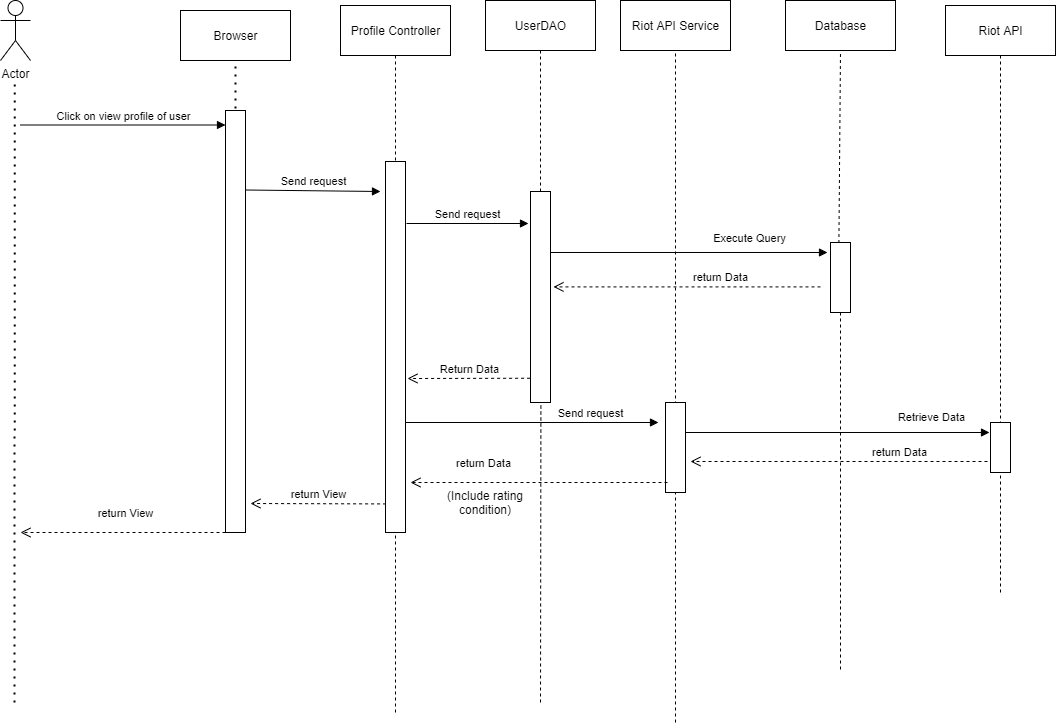

The diagram above was exported from draw.io. Its source (the exported page's mxGraphModel, read from the mxfile embedded in the PNG):
<mxGraphModel dx="1038" dy="489" grid="1" gridSize="10" guides="1" tooltips="1" connect="1" arrows="1" fold="1" page="1" pageScale="1" pageWidth="1169" pageHeight="827" math="0" shadow="0">
  <root>
    <mxCell id="0" />
    <mxCell id="1" parent="0" />
    <mxCell id="5WX95HkvNufVE4VlwSZY-10" value="" style="endArrow=none;dashed=1;html=1;entryX=0.5;entryY=1;entryDx=0;entryDy=0;" parent="1" target="5WX95HkvNufVE4VlwSZY-9" edge="1">
      <mxGeometry width="50" height="50" relative="1" as="geometry">
        <mxPoint x="1050" y="680" as="sourcePoint" />
        <mxPoint x="832.79" y="229.39999999999998" as="targetPoint" />
      </mxGeometry>
    </mxCell>
    <mxCell id="t6Z5kBkMAai5most3q1X-1" value="Actor" style="shape=umlActor;verticalLabelPosition=bottom;verticalAlign=top;html=1;" parent="1" vertex="1">
      <mxGeometry x="50" y="88" width="30" height="60" as="geometry" />
    </mxCell>
    <mxCell id="t6Z5kBkMAai5most3q1X-3" value="" style="endArrow=none;dashed=1;html=1;dashPattern=1 3;strokeWidth=2;" parent="1" edge="1">
      <mxGeometry width="50" height="50" relative="1" as="geometry">
        <mxPoint x="64" y="790" as="sourcePoint" />
        <mxPoint x="64.28999999999999" y="170" as="targetPoint" />
      </mxGeometry>
    </mxCell>
    <mxCell id="t6Z5kBkMAai5most3q1X-7" value="Click on view profile of user" style="html=1;verticalAlign=bottom;endArrow=block;" parent="1" edge="1">
      <mxGeometry width="80" relative="1" as="geometry">
        <mxPoint x="70" y="212.5" as="sourcePoint" />
        <mxPoint x="275" y="212.5" as="targetPoint" />
      </mxGeometry>
    </mxCell>
    <mxCell id="t6Z5kBkMAai5most3q1X-8" value="Browser" style="html=1;" parent="1" vertex="1">
      <mxGeometry x="230" y="98" width="110" height="50" as="geometry" />
    </mxCell>
    <mxCell id="t6Z5kBkMAai5most3q1X-10" value="" style="endArrow=none;dashed=1;html=1;dashPattern=1 3;strokeWidth=2;entryX=0.5;entryY=1;entryDx=0;entryDy=0;" parent="1" target="t6Z5kBkMAai5most3q1X-8" edge="1">
      <mxGeometry width="50" height="50" relative="1" as="geometry">
        <mxPoint x="285" y="228" as="sourcePoint" />
        <mxPoint x="560" y="278" as="targetPoint" />
      </mxGeometry>
    </mxCell>
    <mxCell id="t6Z5kBkMAai5most3q1X-12" value="" style="rounded=0;whiteSpace=wrap;html=1;" parent="1" vertex="1">
      <mxGeometry x="275" y="198" width="20" height="422" as="geometry" />
    </mxCell>
    <mxCell id="t6Z5kBkMAai5most3q1X-14" value="Profile Controller" style="html=1;" parent="1" vertex="1">
      <mxGeometry x="390" y="93" width="110" height="50" as="geometry" />
    </mxCell>
    <mxCell id="t6Z5kBkMAai5most3q1X-19" value="Send request" style="html=1;verticalAlign=bottom;endArrow=block;" parent="1" edge="1">
      <mxGeometry width="80" relative="1" as="geometry">
        <mxPoint x="295" y="277.5" as="sourcePoint" />
        <mxPoint x="430" y="279" as="targetPoint" />
      </mxGeometry>
    </mxCell>
    <mxCell id="t6Z5kBkMAai5most3q1X-28" value="" style="endArrow=none;dashed=1;html=1;entryX=0.5;entryY=1;entryDx=0;entryDy=0;" parent="1" target="t6Z5kBkMAai5most3q1X-14" edge="1">
      <mxGeometry width="50" height="50" relative="1" as="geometry">
        <mxPoint x="445" y="800" as="sourcePoint" />
        <mxPoint x="580" y="250" as="targetPoint" />
      </mxGeometry>
    </mxCell>
    <mxCell id="t6Z5kBkMAai5most3q1X-31" value="Send request" style="html=1;verticalAlign=bottom;endArrow=block;" parent="1" edge="1">
      <mxGeometry width="80" relative="1" as="geometry">
        <mxPoint x="456" y="311" as="sourcePoint" />
        <mxPoint x="578" y="311" as="targetPoint" />
      </mxGeometry>
    </mxCell>
    <mxCell id="t6Z5kBkMAai5most3q1X-38" value="Return Data" style="html=1;verticalAlign=bottom;endArrow=open;dashed=1;endSize=8;strokeWidth=1;exitX=-0.02;exitY=0.885;exitDx=0;exitDy=0;exitPerimeter=0;" parent="1" source="hL_9co_PMPbG0MNj5SZP-15" edge="1">
      <mxGeometry relative="1" as="geometry">
        <mxPoint x="578" y="490" as="sourcePoint" />
        <mxPoint x="457" y="466" as="targetPoint" />
      </mxGeometry>
    </mxCell>
    <mxCell id="t6Z5kBkMAai5most3q1X-40" value="return View" style="html=1;verticalAlign=bottom;endArrow=open;dashed=1;endSize=8;strokeWidth=1;exitX=0;exitY=1;exitDx=0;exitDy=0;" parent="1" source="t6Z5kBkMAai5most3q1X-12" edge="1">
      <mxGeometry x="-0.0233" y="-10" relative="1" as="geometry">
        <mxPoint x="260" y="668" as="sourcePoint" />
        <mxPoint x="70" y="620" as="targetPoint" />
        <mxPoint as="offset" />
      </mxGeometry>
    </mxCell>
    <mxCell id="Et5tPUNLs_jY9PQAaF9L-7" value="return View" style="html=1;verticalAlign=bottom;endArrow=open;dashed=1;endSize=8;exitX=0.03;exitY=0.923;exitDx=0;exitDy=0;exitPerimeter=0;" parent="1" source="hL_9co_PMPbG0MNj5SZP-13" edge="1">
      <mxGeometry relative="1" as="geometry">
        <mxPoint x="475" y="498" as="sourcePoint" />
        <mxPoint x="300" y="591" as="targetPoint" />
      </mxGeometry>
    </mxCell>
    <mxCell id="hL_9co_PMPbG0MNj5SZP-1" value="UserDAO" style="html=1;" parent="1" vertex="1">
      <mxGeometry x="535" y="88" width="110" height="50" as="geometry" />
    </mxCell>
    <mxCell id="hL_9co_PMPbG0MNj5SZP-3" value="" style="endArrow=none;dashed=1;html=1;" parent="1" source="hL_9co_PMPbG0MNj5SZP-15" target="hL_9co_PMPbG0MNj5SZP-1" edge="1">
      <mxGeometry width="50" height="50" relative="1" as="geometry">
        <mxPoint x="655" y="275" as="sourcePoint" />
        <mxPoint x="560" y="178" as="targetPoint" />
      </mxGeometry>
    </mxCell>
    <mxCell id="hL_9co_PMPbG0MNj5SZP-6" value="Database" style="html=1;" parent="1" vertex="1">
      <mxGeometry x="835" y="88" width="110" height="50" as="geometry" />
    </mxCell>
    <mxCell id="hL_9co_PMPbG0MNj5SZP-8" value="" style="endArrow=none;dashed=1;html=1;entryX=0.5;entryY=1;entryDx=0;entryDy=0;exitX=0.42;exitY=0.007;exitDx=0;exitDy=0;exitPerimeter=0;" parent="1" source="hL_9co_PMPbG0MNj5SZP-17" target="hL_9co_PMPbG0MNj5SZP-6" edge="1">
      <mxGeometry width="50" height="50" relative="1" as="geometry">
        <mxPoint x="970" y="238" as="sourcePoint" />
        <mxPoint x="692.79" y="169.39999999999998" as="targetPoint" />
      </mxGeometry>
    </mxCell>
    <mxCell id="hL_9co_PMPbG0MNj5SZP-11" value="" style="endArrow=none;dashed=1;html=1;startArrow=none;" parent="1" source="hL_9co_PMPbG0MNj5SZP-17" edge="1">
      <mxGeometry width="50" height="50" relative="1" as="geometry">
        <mxPoint x="990" y="218" as="sourcePoint" />
        <mxPoint x="890" y="760" as="targetPoint" />
      </mxGeometry>
    </mxCell>
    <mxCell id="hL_9co_PMPbG0MNj5SZP-12" value="(Include rating condition)" style="text;html=1;strokeColor=none;fillColor=none;align=center;verticalAlign=middle;whiteSpace=wrap;rounded=0;" parent="1" vertex="1">
      <mxGeometry x="490" y="580" width="90" height="20" as="geometry" />
    </mxCell>
    <mxCell id="hL_9co_PMPbG0MNj5SZP-13" value="" style="html=1;points=[];perimeter=orthogonalPerimeter;" parent="1" vertex="1">
      <mxGeometry x="435" y="249" width="20" height="371" as="geometry" />
    </mxCell>
    <mxCell id="hL_9co_PMPbG0MNj5SZP-15" value="" style="html=1;points=[];perimeter=orthogonalPerimeter;" parent="1" vertex="1">
      <mxGeometry x="580" y="279" width="20" height="211" as="geometry" />
    </mxCell>
    <mxCell id="hL_9co_PMPbG0MNj5SZP-16" value="" style="endArrow=none;dashed=1;html=1;entryX=0.52;entryY=1.008;entryDx=0;entryDy=0;entryPerimeter=0;" parent="1" target="hL_9co_PMPbG0MNj5SZP-15" edge="1">
      <mxGeometry width="50" height="50" relative="1" as="geometry">
        <mxPoint x="590" y="790" as="sourcePoint" />
        <mxPoint x="710" y="180" as="targetPoint" />
      </mxGeometry>
    </mxCell>
    <mxCell id="hL_9co_PMPbG0MNj5SZP-17" value="" style="html=1;points=[];perimeter=orthogonalPerimeter;" parent="1" vertex="1">
      <mxGeometry x="880" y="330" width="20" height="70" as="geometry" />
    </mxCell>
    <mxCell id="5WX95HkvNufVE4VlwSZY-1" value="Riot API Service" style="html=1;" parent="1" vertex="1">
      <mxGeometry x="670" y="88" width="110" height="50" as="geometry" />
    </mxCell>
    <mxCell id="5WX95HkvNufVE4VlwSZY-3" value="" style="endArrow=none;dashed=1;html=1;entryX=0.5;entryY=1;entryDx=0;entryDy=0;" parent="1" target="5WX95HkvNufVE4VlwSZY-1" edge="1">
      <mxGeometry width="50" height="50" relative="1" as="geometry">
        <mxPoint x="725" y="810" as="sourcePoint" />
        <mxPoint x="780" y="170" as="targetPoint" />
      </mxGeometry>
    </mxCell>
    <mxCell id="5WX95HkvNufVE4VlwSZY-5" value="Send request" style="html=1;verticalAlign=bottom;endArrow=block;" parent="1" edge="1">
      <mxGeometry x="0.4625" width="80" relative="1" as="geometry">
        <mxPoint x="455" y="510" as="sourcePoint" />
        <mxPoint x="708" y="510" as="targetPoint" />
        <mxPoint as="offset" />
      </mxGeometry>
    </mxCell>
    <mxCell id="5WX95HkvNufVE4VlwSZY-2" value="" style="html=1;points=[];perimeter=orthogonalPerimeter;" parent="1" vertex="1">
      <mxGeometry x="715" y="490" width="20" height="90" as="geometry" />
    </mxCell>
    <mxCell id="t6Z5kBkMAai5most3q1X-34" value="Execute Query" style="html=1;verticalAlign=bottom;endArrow=block;strokeWidth=1;" parent="1" edge="1">
      <mxGeometry x="0.4395" y="5" width="80" relative="1" as="geometry">
        <mxPoint x="600" y="340" as="sourcePoint" />
        <mxPoint x="877" y="340" as="targetPoint" />
        <mxPoint as="offset" />
      </mxGeometry>
    </mxCell>
    <mxCell id="5WX95HkvNufVE4VlwSZY-9" value="Riot API" style="html=1;" parent="1" vertex="1">
      <mxGeometry x="995" y="93" width="110" height="50" as="geometry" />
    </mxCell>
    <mxCell id="5WX95HkvNufVE4VlwSZY-11" value="" style="html=1;points=[];perimeter=orthogonalPerimeter;" parent="1" vertex="1">
      <mxGeometry x="1040" y="510" width="20" height="50" as="geometry" />
    </mxCell>
    <mxCell id="5WX95HkvNufVE4VlwSZY-12" value="Retrieve Data" style="html=1;verticalAlign=bottom;endArrow=block;strokeWidth=1;" parent="1" edge="1">
      <mxGeometry x="0.6182" y="6" width="80" relative="1" as="geometry">
        <mxPoint x="735" y="520" as="sourcePoint" />
        <mxPoint x="1039" y="520" as="targetPoint" />
        <mxPoint as="offset" />
      </mxGeometry>
    </mxCell>
    <mxCell id="5WX95HkvNufVE4VlwSZY-13" value="return Data" style="html=1;verticalAlign=bottom;endArrow=open;dashed=1;endSize=8;" parent="1" edge="1">
      <mxGeometry x="-0.4102" relative="1" as="geometry">
        <mxPoint x="1037" y="549" as="sourcePoint" />
        <mxPoint x="740" y="549" as="targetPoint" />
        <mxPoint as="offset" />
      </mxGeometry>
    </mxCell>
    <mxCell id="Et5tPUNLs_jY9PQAaF9L-5" value="return Data" style="html=1;verticalAlign=bottom;endArrow=open;dashed=1;endSize=8;" parent="1" edge="1">
      <mxGeometry x="-0.2509" relative="1" as="geometry">
        <mxPoint x="870" y="374.41" as="sourcePoint" />
        <mxPoint x="603" y="374.41" as="targetPoint" />
        <mxPoint as="offset" />
      </mxGeometry>
    </mxCell>
    <mxCell id="5WX95HkvNufVE4VlwSZY-14" value="return Data" style="html=1;verticalAlign=bottom;endArrow=open;dashed=1;endSize=8;" parent="1" edge="1">
      <mxGeometry x="0.4318" y="-10" relative="1" as="geometry">
        <mxPoint x="717" y="570" as="sourcePoint" />
        <mxPoint x="460" y="570" as="targetPoint" />
        <mxPoint as="offset" />
      </mxGeometry>
    </mxCell>
  </root>
</mxGraphModel>